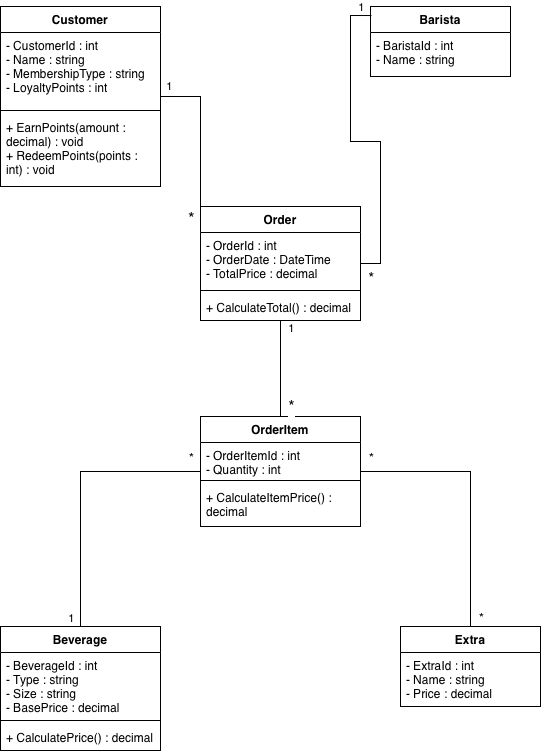

The diagram above was exported from draw.io. Its source (the exported page's mxGraphModel, read from the mxfile embedded in the PNG):
<mxGraphModel dx="665" dy="818" grid="1" gridSize="10" guides="1" tooltips="1" connect="1" arrows="1" fold="1" page="1" pageScale="1" pageWidth="850" pageHeight="1100" math="0" shadow="0">
  <root>
    <mxCell id="0" />
    <mxCell id="1" parent="0" />
    <mxCell id="VJJNTVJbgEV5Uz1c3Nq7-43" edge="1" parent="1" source="VJJNTVJbgEV5Uz1c3Nq7-11" style="edgeStyle=orthogonalEdgeStyle;rounded=0;orthogonalLoop=1;jettySize=auto;html=1;entryX=0;entryY=0;entryDx=0;entryDy=0;endArrow=none;endFill=0;" target="VJJNTVJbgEV5Uz1c3Nq7-15" value="1">
      <mxGeometry relative="1" x="-0.8667" y="10" as="geometry">
        <mxPoint x="-1" as="offset" />
      </mxGeometry>
    </mxCell>
    <mxCell id="VJJNTVJbgEV5Uz1c3Nq7-44" connectable="0" parent="VJJNTVJbgEV5Uz1c3Nq7-43" style="edgeLabel;html=1;align=center;verticalAlign=middle;resizable=0;points=[];fontSize=17;" value="*" vertex="1">
      <mxGeometry relative="1" x="0.321" y="1" as="geometry">
        <mxPoint x="-11" y="61" as="offset" />
      </mxGeometry>
    </mxCell>
    <mxCell id="VJJNTVJbgEV5Uz1c3Nq7-11" parent="1" style="swimlane;fontStyle=1;align=center;verticalAlign=top;childLayout=stackLayout;horizontal=1;startSize=26;horizontalStack=0;resizeParent=1;resizeParentMax=0;resizeLast=0;collapsible=1;marginBottom=0;whiteSpace=wrap;html=1;" value="Customer" vertex="1">
      <mxGeometry height="180" width="160" x="50" y="40" as="geometry" />
    </mxCell>
    <mxCell id="VJJNTVJbgEV5Uz1c3Nq7-12" parent="VJJNTVJbgEV5Uz1c3Nq7-11" style="text;strokeColor=none;fillColor=none;align=left;verticalAlign=top;spacingLeft=4;spacingRight=4;overflow=hidden;rotatable=0;points=[[0,0.5],[1,0.5]];portConstraint=eastwest;whiteSpace=wrap;html=1;" value="&lt;div&gt;- CustomerId : int&lt;/div&gt;&lt;div&gt;- Name : string&lt;/div&gt;&lt;div&gt;- MembershipType : string&lt;/div&gt;&lt;div&gt;- LoyaltyPoints : int&lt;/div&gt;" vertex="1">
      <mxGeometry height="74" width="160" y="26" as="geometry" />
    </mxCell>
    <mxCell id="VJJNTVJbgEV5Uz1c3Nq7-13" parent="VJJNTVJbgEV5Uz1c3Nq7-11" style="line;strokeWidth=1;fillColor=none;align=left;verticalAlign=middle;spacingTop=-1;spacingLeft=3;spacingRight=3;rotatable=0;labelPosition=right;points=[];portConstraint=eastwest;strokeColor=inherit;" value="" vertex="1">
      <mxGeometry height="8" width="160" y="100" as="geometry" />
    </mxCell>
    <mxCell id="VJJNTVJbgEV5Uz1c3Nq7-14" parent="VJJNTVJbgEV5Uz1c3Nq7-11" style="text;strokeColor=none;fillColor=none;align=left;verticalAlign=top;spacingLeft=4;spacingRight=4;overflow=hidden;rotatable=0;points=[[0,0.5],[1,0.5]];portConstraint=eastwest;whiteSpace=wrap;html=1;" value="&lt;div&gt;+ EarnPoints(amount : decimal) : void&lt;/div&gt;&lt;div&gt;+ RedeemPoints(points : int) : void&lt;/div&gt;" vertex="1">
      <mxGeometry height="72" width="160" y="108" as="geometry" />
    </mxCell>
    <mxCell id="VJJNTVJbgEV5Uz1c3Nq7-15" parent="1" style="swimlane;fontStyle=1;align=center;verticalAlign=top;childLayout=stackLayout;horizontal=1;startSize=26;horizontalStack=0;resizeParent=1;resizeParentMax=0;resizeLast=0;collapsible=1;marginBottom=0;whiteSpace=wrap;html=1;" value="Order" vertex="1">
      <mxGeometry height="114" width="160" x="250" y="240" as="geometry" />
    </mxCell>
    <mxCell id="VJJNTVJbgEV5Uz1c3Nq7-16" parent="VJJNTVJbgEV5Uz1c3Nq7-15" style="text;strokeColor=none;fillColor=none;align=left;verticalAlign=top;spacingLeft=4;spacingRight=4;overflow=hidden;rotatable=0;points=[[0,0.5],[1,0.5]];portConstraint=eastwest;whiteSpace=wrap;html=1;" value="&lt;div&gt;- OrderId : int&lt;/div&gt;&lt;div&gt;- OrderDate : DateTime&lt;/div&gt;&lt;div&gt;- TotalPrice : decimal&lt;/div&gt;" vertex="1">
      <mxGeometry height="54" width="160" y="26" as="geometry" />
    </mxCell>
    <mxCell id="VJJNTVJbgEV5Uz1c3Nq7-17" parent="VJJNTVJbgEV5Uz1c3Nq7-15" style="line;strokeWidth=1;fillColor=none;align=left;verticalAlign=middle;spacingTop=-1;spacingLeft=3;spacingRight=3;rotatable=0;labelPosition=right;points=[];portConstraint=eastwest;strokeColor=inherit;" value="" vertex="1">
      <mxGeometry height="8" width="160" y="80" as="geometry" />
    </mxCell>
    <mxCell id="VJJNTVJbgEV5Uz1c3Nq7-18" parent="VJJNTVJbgEV5Uz1c3Nq7-15" style="text;strokeColor=none;fillColor=none;align=left;verticalAlign=top;spacingLeft=4;spacingRight=4;overflow=hidden;rotatable=0;points=[[0,0.5],[1,0.5]];portConstraint=eastwest;whiteSpace=wrap;html=1;" value="+ CalculateTotal() : decimal" vertex="1">
      <mxGeometry height="26" width="160" y="88" as="geometry" />
    </mxCell>
    <mxCell id="VJJNTVJbgEV5Uz1c3Nq7-52" edge="1" parent="1" source="VJJNTVJbgEV5Uz1c3Nq7-19" style="edgeStyle=orthogonalEdgeStyle;rounded=0;orthogonalLoop=1;jettySize=auto;html=1;entryX=0.5;entryY=0;entryDx=0;entryDy=0;endArrow=none;endFill=0;" target="VJJNTVJbgEV5Uz1c3Nq7-23">
      <mxGeometry relative="1" as="geometry" />
    </mxCell>
    <mxCell id="VJJNTVJbgEV5Uz1c3Nq7-53" connectable="0" parent="VJJNTVJbgEV5Uz1c3Nq7-52" style="edgeLabel;html=1;align=center;verticalAlign=middle;resizable=0;points=[];" value="&lt;font style=&quot;font-size: 14px;&quot;&gt;*&lt;/font&gt;" vertex="1">
      <mxGeometry relative="1" x="-0.8473" y="-1" as="geometry">
        <mxPoint x="11" y="-14" as="offset" />
      </mxGeometry>
    </mxCell>
    <mxCell id="VJJNTVJbgEV5Uz1c3Nq7-54" connectable="0" parent="VJJNTVJbgEV5Uz1c3Nq7-52" style="edgeLabel;html=1;align=center;verticalAlign=middle;resizable=0;points=[];" value="1" vertex="1">
      <mxGeometry relative="1" x="0.7673" as="geometry">
        <mxPoint x="-10" y="23" as="offset" />
      </mxGeometry>
    </mxCell>
    <mxCell id="VJJNTVJbgEV5Uz1c3Nq7-55" edge="1" parent="1" source="VJJNTVJbgEV5Uz1c3Nq7-19" style="edgeStyle=orthogonalEdgeStyle;rounded=0;orthogonalLoop=1;jettySize=auto;html=1;entryX=0.5;entryY=0;entryDx=0;entryDy=0;endArrow=none;endFill=0;" target="VJJNTVJbgEV5Uz1c3Nq7-39">
      <mxGeometry relative="1" as="geometry" />
    </mxCell>
    <mxCell id="VJJNTVJbgEV5Uz1c3Nq7-56" connectable="0" parent="VJJNTVJbgEV5Uz1c3Nq7-55" style="edgeLabel;html=1;align=center;verticalAlign=middle;resizable=0;points=[];" value="&lt;font style=&quot;font-size: 14px;&quot;&gt;*&lt;/font&gt;" vertex="1">
      <mxGeometry relative="1" x="-0.7887" y="-1" as="geometry">
        <mxPoint x="-18" y="-16" as="offset" />
      </mxGeometry>
    </mxCell>
    <mxCell id="VJJNTVJbgEV5Uz1c3Nq7-57" connectable="0" parent="VJJNTVJbgEV5Uz1c3Nq7-55" style="edgeLabel;html=1;align=center;verticalAlign=middle;resizable=0;points=[];" value="&lt;font style=&quot;font-size: 14px;&quot;&gt;*&lt;/font&gt;" vertex="1">
      <mxGeometry relative="1" x="0.7811" as="geometry">
        <mxPoint x="10" y="19" as="offset" />
      </mxGeometry>
    </mxCell>
    <mxCell id="VJJNTVJbgEV5Uz1c3Nq7-19" parent="1" style="swimlane;fontStyle=1;align=center;verticalAlign=top;childLayout=stackLayout;horizontal=1;startSize=26;horizontalStack=0;resizeParent=1;resizeParentMax=0;resizeLast=0;collapsible=1;marginBottom=0;whiteSpace=wrap;html=1;" value="OrderItem" vertex="1">
      <mxGeometry height="110" width="160" x="250" y="450" as="geometry" />
    </mxCell>
    <mxCell id="VJJNTVJbgEV5Uz1c3Nq7-20" parent="VJJNTVJbgEV5Uz1c3Nq7-19" style="text;strokeColor=none;fillColor=none;align=left;verticalAlign=top;spacingLeft=4;spacingRight=4;overflow=hidden;rotatable=0;points=[[0,0.5],[1,0.5]];portConstraint=eastwest;whiteSpace=wrap;html=1;" value="&lt;div&gt;- OrderItemId : int&lt;/div&gt;&lt;div&gt;- Quantity : int&lt;/div&gt;" vertex="1">
      <mxGeometry height="34" width="160" y="26" as="geometry" />
    </mxCell>
    <mxCell id="VJJNTVJbgEV5Uz1c3Nq7-21" parent="VJJNTVJbgEV5Uz1c3Nq7-19" style="line;strokeWidth=1;fillColor=none;align=left;verticalAlign=middle;spacingTop=-1;spacingLeft=3;spacingRight=3;rotatable=0;labelPosition=right;points=[];portConstraint=eastwest;strokeColor=inherit;" value="" vertex="1">
      <mxGeometry height="8" width="160" y="60" as="geometry" />
    </mxCell>
    <mxCell id="VJJNTVJbgEV5Uz1c3Nq7-22" parent="VJJNTVJbgEV5Uz1c3Nq7-19" style="text;strokeColor=none;fillColor=none;align=left;verticalAlign=top;spacingLeft=4;spacingRight=4;overflow=hidden;rotatable=0;points=[[0,0.5],[1,0.5]];portConstraint=eastwest;whiteSpace=wrap;html=1;" value="+ CalculateItemPrice() : decimal" vertex="1">
      <mxGeometry height="42" width="160" y="68" as="geometry" />
    </mxCell>
    <mxCell id="VJJNTVJbgEV5Uz1c3Nq7-23" parent="1" style="swimlane;fontStyle=1;align=center;verticalAlign=top;childLayout=stackLayout;horizontal=1;startSize=26;horizontalStack=0;resizeParent=1;resizeParentMax=0;resizeLast=0;collapsible=1;marginBottom=0;whiteSpace=wrap;html=1;" value="Beverage" vertex="1">
      <mxGeometry height="124" width="160" x="50" y="660" as="geometry" />
    </mxCell>
    <mxCell id="VJJNTVJbgEV5Uz1c3Nq7-24" parent="VJJNTVJbgEV5Uz1c3Nq7-23" style="text;strokeColor=none;fillColor=none;align=left;verticalAlign=top;spacingLeft=4;spacingRight=4;overflow=hidden;rotatable=0;points=[[0,0.5],[1,0.5]];portConstraint=eastwest;whiteSpace=wrap;html=1;" value="&lt;div&gt;- BeverageId : int&lt;/div&gt;&lt;div&gt;- Type : string&lt;/div&gt;&lt;div&gt;- Size : string&lt;/div&gt;&lt;div&gt;- BasePrice : decimal&lt;/div&gt;" vertex="1">
      <mxGeometry height="64" width="160" y="26" as="geometry" />
    </mxCell>
    <mxCell id="VJJNTVJbgEV5Uz1c3Nq7-25" parent="VJJNTVJbgEV5Uz1c3Nq7-23" style="line;strokeWidth=1;fillColor=none;align=left;verticalAlign=middle;spacingTop=-1;spacingLeft=3;spacingRight=3;rotatable=0;labelPosition=right;points=[];portConstraint=eastwest;strokeColor=inherit;" value="" vertex="1">
      <mxGeometry height="8" width="160" y="90" as="geometry" />
    </mxCell>
    <mxCell id="VJJNTVJbgEV5Uz1c3Nq7-26" parent="VJJNTVJbgEV5Uz1c3Nq7-23" style="text;strokeColor=none;fillColor=none;align=left;verticalAlign=top;spacingLeft=4;spacingRight=4;overflow=hidden;rotatable=0;points=[[0,0.5],[1,0.5]];portConstraint=eastwest;whiteSpace=wrap;html=1;" value="+ CalculatePrice() : decimal" vertex="1">
      <mxGeometry height="26" width="160" y="98" as="geometry" />
    </mxCell>
    <mxCell id="VJJNTVJbgEV5Uz1c3Nq7-35" parent="1" style="swimlane;fontStyle=0;childLayout=stackLayout;horizontal=1;startSize=26;fillColor=none;horizontalStack=0;resizeParent=1;resizeParentMax=0;resizeLast=0;collapsible=1;marginBottom=0;whiteSpace=wrap;html=1;" value="&lt;b&gt;Barista&lt;/b&gt;" vertex="1">
      <mxGeometry height="70" width="140" x="420" y="40" as="geometry" />
    </mxCell>
    <mxCell id="VJJNTVJbgEV5Uz1c3Nq7-36" parent="VJJNTVJbgEV5Uz1c3Nq7-35" style="text;strokeColor=none;fillColor=none;align=left;verticalAlign=top;spacingLeft=4;spacingRight=4;overflow=hidden;rotatable=0;points=[[0,0.5],[1,0.5]];portConstraint=eastwest;whiteSpace=wrap;html=1;" value="&lt;div&gt;- BaristaId : int&lt;/div&gt;&lt;div&gt;- Name : string&lt;/div&gt;" vertex="1">
      <mxGeometry height="44" width="140" y="26" as="geometry" />
    </mxCell>
    <mxCell id="VJJNTVJbgEV5Uz1c3Nq7-39" parent="1" style="swimlane;fontStyle=0;childLayout=stackLayout;horizontal=1;startSize=26;fillColor=none;horizontalStack=0;resizeParent=1;resizeParentMax=0;resizeLast=0;collapsible=1;marginBottom=0;whiteSpace=wrap;html=1;" value="&lt;b&gt;Extra&lt;/b&gt;" vertex="1">
      <mxGeometry height="80" width="140" x="450" y="660" as="geometry" />
    </mxCell>
    <mxCell id="VJJNTVJbgEV5Uz1c3Nq7-40" parent="VJJNTVJbgEV5Uz1c3Nq7-39" style="text;strokeColor=none;fillColor=none;align=left;verticalAlign=top;spacingLeft=4;spacingRight=4;overflow=hidden;rotatable=0;points=[[0,0.5],[1,0.5]];portConstraint=eastwest;whiteSpace=wrap;html=1;" value="&lt;div&gt;- ExtraId : int&lt;/div&gt;&lt;div&gt;- Name : string&lt;/div&gt;&lt;div&gt;- Price : decimal&lt;/div&gt;" vertex="1">
      <mxGeometry height="54" width="140" y="26" as="geometry" />
    </mxCell>
    <mxCell id="VJJNTVJbgEV5Uz1c3Nq7-46" edge="1" parent="1" source="VJJNTVJbgEV5Uz1c3Nq7-15" style="edgeStyle=orthogonalEdgeStyle;rounded=0;orthogonalLoop=1;jettySize=auto;html=1;entryX=0.5;entryY=0;entryDx=0;entryDy=0;endArrow=none;endFill=0;" target="VJJNTVJbgEV5Uz1c3Nq7-19">
      <mxGeometry relative="1" as="geometry" />
    </mxCell>
    <mxCell id="VJJNTVJbgEV5Uz1c3Nq7-47" connectable="0" parent="VJJNTVJbgEV5Uz1c3Nq7-46" style="edgeLabel;html=1;align=center;verticalAlign=middle;resizable=0;points=[];" value="&lt;font style=&quot;font-size: 16px;&quot;&gt;*&lt;/font&gt;" vertex="1">
      <mxGeometry relative="1" x="0.5062" y="1" as="geometry">
        <mxPoint x="9" y="14" as="offset" />
      </mxGeometry>
    </mxCell>
    <mxCell id="VJJNTVJbgEV5Uz1c3Nq7-48" connectable="0" parent="VJJNTVJbgEV5Uz1c3Nq7-46" style="edgeLabel;html=1;align=center;verticalAlign=middle;resizable=0;points=[];" value="1" vertex="1">
      <mxGeometry relative="1" x="-0.653" y="1" as="geometry">
        <mxPoint x="9" y="-10" as="offset" />
      </mxGeometry>
    </mxCell>
    <mxCell id="VJJNTVJbgEV5Uz1c3Nq7-49" edge="1" parent="1" source="VJJNTVJbgEV5Uz1c3Nq7-15" style="rounded=0;orthogonalLoop=1;jettySize=auto;html=1;entryX=0.007;entryY=0.129;entryDx=0;entryDy=0;entryPerimeter=0;edgeStyle=orthogonalEdgeStyle;endArrow=none;endFill=0;" target="VJJNTVJbgEV5Uz1c3Nq7-35">
      <mxGeometry relative="1" as="geometry" />
    </mxCell>
    <mxCell id="VJJNTVJbgEV5Uz1c3Nq7-50" connectable="0" parent="VJJNTVJbgEV5Uz1c3Nq7-49" style="edgeLabel;html=1;align=center;verticalAlign=middle;resizable=0;points=[];" value="&lt;font style=&quot;font-size: 15px;&quot;&gt;*&lt;/font&gt;" vertex="1">
      <mxGeometry relative="1" x="-0.8746" as="geometry">
        <mxPoint x="-10" y="13" as="offset" />
      </mxGeometry>
    </mxCell>
    <mxCell id="VJJNTVJbgEV5Uz1c3Nq7-51" connectable="0" parent="VJJNTVJbgEV5Uz1c3Nq7-49" style="edgeLabel;html=1;align=center;verticalAlign=middle;resizable=0;points=[];" value="1" vertex="1">
      <mxGeometry relative="1" x="0.718" as="geometry">
        <mxPoint x="10" y="-33" as="offset" />
      </mxGeometry>
    </mxCell>
  </root>
</mxGraphModel>